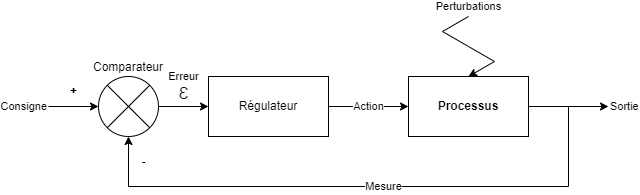

The diagram above was exported from draw.io. Its source (the exported page's mxGraphModel, read from the mxfile embedded in the PNG):
<mxGraphModel dx="865" dy="483" grid="1" gridSize="10" guides="1" tooltips="1" connect="1" arrows="1" fold="1" page="1" pageScale="1" pageWidth="827" pageHeight="1169" math="0" shadow="0">
  <root>
    <mxCell id="0" />
    <mxCell id="1" parent="0" />
    <mxCell id="EV8rrcU2mFOKGj4s82BI-7" value="Sortie" style="edgeStyle=orthogonalEdgeStyle;rounded=0;orthogonalLoop=1;jettySize=auto;html=1;exitX=1;exitY=0.5;exitDx=0;exitDy=0;align=left;" edge="1" parent="1" source="EV8rrcU2mFOKGj4s82BI-1">
      <mxGeometry x="1" relative="1" as="geometry">
        <mxPoint x="760" y="200" as="targetPoint" />
        <mxPoint as="offset" />
      </mxGeometry>
    </mxCell>
    <mxCell id="EV8rrcU2mFOKGj4s82BI-9" value="Mesure" style="edgeStyle=orthogonalEdgeStyle;rounded=0;orthogonalLoop=1;jettySize=auto;html=1;entryX=0.5;entryY=1;entryDx=0;entryDy=0;" edge="1" parent="1" target="EV8rrcU2mFOKGj4s82BI-21">
      <mxGeometry relative="1" as="geometry">
        <mxPoint x="680" y="200" as="sourcePoint" />
        <mxPoint x="280" y="230" as="targetPoint" />
        <Array as="points">
          <mxPoint x="720" y="200" />
          <mxPoint x="720" y="280" />
          <mxPoint x="280" y="280" />
        </Array>
      </mxGeometry>
    </mxCell>
    <mxCell id="EV8rrcU2mFOKGj4s82BI-1" value="&lt;b&gt;Processus&lt;/b&gt;" style="rounded=0;whiteSpace=wrap;html=1;" vertex="1" parent="1">
      <mxGeometry x="560" y="170" width="120" height="60" as="geometry" />
    </mxCell>
    <mxCell id="EV8rrcU2mFOKGj4s82BI-6" value="Action" style="edgeStyle=orthogonalEdgeStyle;rounded=0;orthogonalLoop=1;jettySize=auto;html=1;exitX=1;exitY=0.5;exitDx=0;exitDy=0;entryX=0;entryY=0.5;entryDx=0;entryDy=0;" edge="1" parent="1" source="EV8rrcU2mFOKGj4s82BI-3" target="EV8rrcU2mFOKGj4s82BI-1">
      <mxGeometry relative="1" as="geometry" />
    </mxCell>
    <mxCell id="EV8rrcU2mFOKGj4s82BI-3" value="Régulateur" style="rounded=0;whiteSpace=wrap;html=1;" vertex="1" parent="1">
      <mxGeometry x="360" y="170" width="120" height="60" as="geometry" />
    </mxCell>
    <mxCell id="EV8rrcU2mFOKGj4s82BI-5" value="Erreur&lt;br&gt;&lt;span style=&quot;color: rgb(17, 17, 17); font-family: Roboto, Helvetica, sans-serif; font-size: 16px; text-align: left;&quot;&gt;Ɛ&lt;/span&gt;" style="rounded=0;orthogonalLoop=1;jettySize=auto;html=1;exitX=1;exitY=0.5;exitDx=0;exitDy=0;" edge="1" parent="1" source="EV8rrcU2mFOKGj4s82BI-21" target="EV8rrcU2mFOKGj4s82BI-3">
      <mxGeometry y="20" relative="1" as="geometry">
        <mxPoint x="330" y="230" as="sourcePoint" />
        <mxPoint as="offset" />
      </mxGeometry>
    </mxCell>
    <mxCell id="EV8rrcU2mFOKGj4s82BI-12" value="Consigne" style="endArrow=classic;html=1;rounded=0;entryX=0;entryY=0.5;entryDx=0;entryDy=0;align=right;" edge="1" parent="1" target="EV8rrcU2mFOKGj4s82BI-21">
      <mxGeometry x="-1" width="50" height="50" relative="1" as="geometry">
        <mxPoint x="200" y="200" as="sourcePoint" />
        <mxPoint x="250" y="200" as="targetPoint" />
        <mxPoint as="offset" />
      </mxGeometry>
    </mxCell>
    <mxCell id="EV8rrcU2mFOKGj4s82BI-13" value="-" style="text;html=1;resizable=0;autosize=1;align=center;verticalAlign=middle;points=[];fillColor=none;strokeColor=none;rounded=0;fontStyle=1" vertex="1" parent="1">
      <mxGeometry x="280" y="240" width="30" height="30" as="geometry" />
    </mxCell>
    <mxCell id="EV8rrcU2mFOKGj4s82BI-15" value="&lt;b&gt;+&lt;/b&gt;" style="text;html=1;resizable=0;autosize=1;align=center;verticalAlign=middle;points=[];fillColor=none;strokeColor=none;rounded=0;" vertex="1" parent="1">
      <mxGeometry x="210" y="170" width="30" height="30" as="geometry" />
    </mxCell>
    <mxCell id="EV8rrcU2mFOKGj4s82BI-21" value="&lt;div style=&quot;&quot;&gt;&lt;span style=&quot;background-color: initial;&quot;&gt;Comparateur&lt;/span&gt;&lt;/div&gt;" style="shape=sumEllipse;perimeter=ellipsePerimeter;whiteSpace=wrap;html=1;backgroundOutline=1;align=center;verticalAlign=bottom;labelPosition=center;verticalLabelPosition=top;" vertex="1" parent="1">
      <mxGeometry x="250" y="170" width="60" height="60" as="geometry" />
    </mxCell>
    <mxCell id="EV8rrcU2mFOKGj4s82BI-22" value="Perturbations" style="edgeStyle=isometricEdgeStyle;endArrow=none;html=1;rounded=0;strokeColor=default;startArrow=classic;startFill=1;verticalAlign=middle;exitX=0.5;exitY=0;exitDx=0;exitDy=0;" edge="1" parent="1" source="EV8rrcU2mFOKGj4s82BI-1">
      <mxGeometry x="1" y="10" width="50" height="100" relative="1" as="geometry">
        <mxPoint x="620" y="170" as="sourcePoint" />
        <mxPoint x="620" y="110" as="targetPoint" />
        <mxPoint x="5" y="-1" as="offset" />
      </mxGeometry>
    </mxCell>
  </root>
</mxGraphModel>